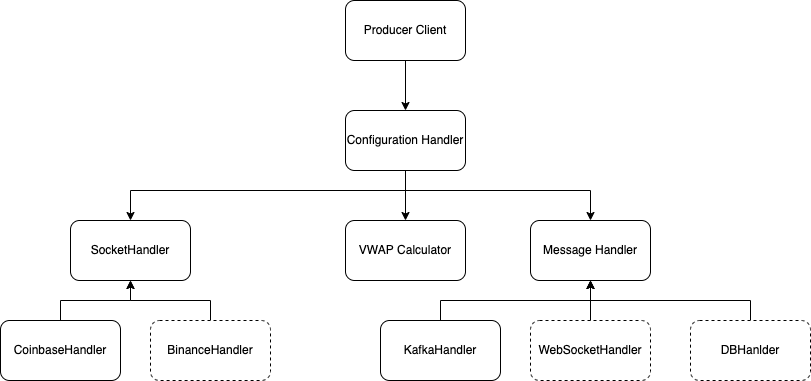

The diagram above was exported from draw.io. Its source (the exported page's mxGraphModel, read from the mxfile embedded in the PNG):
<mxGraphModel dx="1298" dy="777" grid="1" gridSize="10" guides="1" tooltips="1" connect="1" arrows="1" fold="1" page="1" pageScale="1" pageWidth="850" pageHeight="1100" math="0" shadow="0">
  <root>
    <mxCell id="0" />
    <mxCell id="1" parent="0" />
    <mxCell id="QFfIXO1rp9RuDPIpPlYN-6" style="edgeStyle=orthogonalEdgeStyle;rounded=0;orthogonalLoop=1;jettySize=auto;html=1;" edge="1" parent="1" source="QFfIXO1rp9RuDPIpPlYN-1" target="QFfIXO1rp9RuDPIpPlYN-5">
      <mxGeometry relative="1" as="geometry" />
    </mxCell>
    <mxCell id="QFfIXO1rp9RuDPIpPlYN-1" value="Producer Client" style="rounded=1;whiteSpace=wrap;html=1;strokeWidth=1;" vertex="1" parent="1">
      <mxGeometry x="365" y="40" width="120" height="60" as="geometry" />
    </mxCell>
    <mxCell id="QFfIXO1rp9RuDPIpPlYN-2" value="SocketHandler" style="rounded=1;whiteSpace=wrap;html=1;strokeWidth=1;" vertex="1" parent="1">
      <mxGeometry x="90" y="260" width="120" height="60" as="geometry" />
    </mxCell>
    <mxCell id="QFfIXO1rp9RuDPIpPlYN-3" value="VWAP Calculator" style="rounded=1;whiteSpace=wrap;html=1;strokeWidth=1;" vertex="1" parent="1">
      <mxGeometry x="365" y="260" width="120" height="60" as="geometry" />
    </mxCell>
    <mxCell id="QFfIXO1rp9RuDPIpPlYN-4" value="Message Handler" style="rounded=1;whiteSpace=wrap;html=1;strokeWidth=1;" vertex="1" parent="1">
      <mxGeometry x="550" y="260" width="120" height="60" as="geometry" />
    </mxCell>
    <mxCell id="QFfIXO1rp9RuDPIpPlYN-8" style="edgeStyle=orthogonalEdgeStyle;rounded=0;orthogonalLoop=1;jettySize=auto;html=1;entryX=0.5;entryY=0;entryDx=0;entryDy=0;" edge="1" parent="1" source="QFfIXO1rp9RuDPIpPlYN-5" target="QFfIXO1rp9RuDPIpPlYN-3">
      <mxGeometry relative="1" as="geometry" />
    </mxCell>
    <mxCell id="QFfIXO1rp9RuDPIpPlYN-9" style="edgeStyle=orthogonalEdgeStyle;rounded=0;orthogonalLoop=1;jettySize=auto;html=1;" edge="1" parent="1" source="QFfIXO1rp9RuDPIpPlYN-5" target="QFfIXO1rp9RuDPIpPlYN-4">
      <mxGeometry relative="1" as="geometry">
        <Array as="points">
          <mxPoint x="425" y="230" />
          <mxPoint x="610" y="230" />
        </Array>
      </mxGeometry>
    </mxCell>
    <mxCell id="QFfIXO1rp9RuDPIpPlYN-20" style="edgeStyle=orthogonalEdgeStyle;rounded=0;orthogonalLoop=1;jettySize=auto;html=1;entryX=0.5;entryY=0;entryDx=0;entryDy=0;" edge="1" parent="1" source="QFfIXO1rp9RuDPIpPlYN-5" target="QFfIXO1rp9RuDPIpPlYN-2">
      <mxGeometry relative="1" as="geometry">
        <Array as="points">
          <mxPoint x="425" y="230" />
          <mxPoint x="150" y="230" />
        </Array>
      </mxGeometry>
    </mxCell>
    <mxCell id="QFfIXO1rp9RuDPIpPlYN-5" value="Configuration Handler" style="rounded=1;whiteSpace=wrap;html=1;strokeWidth=1;" vertex="1" parent="1">
      <mxGeometry x="365" y="150" width="120" height="60" as="geometry" />
    </mxCell>
    <mxCell id="QFfIXO1rp9RuDPIpPlYN-17" style="edgeStyle=orthogonalEdgeStyle;rounded=0;orthogonalLoop=1;jettySize=auto;html=1;entryX=0.5;entryY=1;entryDx=0;entryDy=0;" edge="1" parent="1" source="QFfIXO1rp9RuDPIpPlYN-10" target="QFfIXO1rp9RuDPIpPlYN-2">
      <mxGeometry relative="1" as="geometry" />
    </mxCell>
    <mxCell id="QFfIXO1rp9RuDPIpPlYN-10" value="CoinbaseHandler" style="rounded=1;whiteSpace=wrap;html=1;strokeWidth=1;" vertex="1" parent="1">
      <mxGeometry x="20" y="360" width="120" height="60" as="geometry" />
    </mxCell>
    <mxCell id="QFfIXO1rp9RuDPIpPlYN-14" style="edgeStyle=orthogonalEdgeStyle;rounded=0;orthogonalLoop=1;jettySize=auto;html=1;entryX=0.5;entryY=1;entryDx=0;entryDy=0;" edge="1" parent="1" source="QFfIXO1rp9RuDPIpPlYN-11" target="QFfIXO1rp9RuDPIpPlYN-4">
      <mxGeometry relative="1" as="geometry">
        <Array as="points">
          <mxPoint x="460" y="340" />
          <mxPoint x="610" y="340" />
        </Array>
      </mxGeometry>
    </mxCell>
    <mxCell id="QFfIXO1rp9RuDPIpPlYN-11" value="KafkaHandler" style="rounded=1;whiteSpace=wrap;html=1;strokeWidth=1;" vertex="1" parent="1">
      <mxGeometry x="400" y="360" width="120" height="60" as="geometry" />
    </mxCell>
    <mxCell id="QFfIXO1rp9RuDPIpPlYN-15" style="edgeStyle=orthogonalEdgeStyle;rounded=0;orthogonalLoop=1;jettySize=auto;html=1;" edge="1" parent="1" source="QFfIXO1rp9RuDPIpPlYN-12">
      <mxGeometry relative="1" as="geometry">
        <mxPoint x="610" y="320" as="targetPoint" />
      </mxGeometry>
    </mxCell>
    <mxCell id="QFfIXO1rp9RuDPIpPlYN-12" value="WebSocketHandler" style="rounded=1;whiteSpace=wrap;html=1;strokeWidth=1;dashed=1;" vertex="1" parent="1">
      <mxGeometry x="550" y="360" width="120" height="60" as="geometry" />
    </mxCell>
    <mxCell id="QFfIXO1rp9RuDPIpPlYN-16" style="edgeStyle=orthogonalEdgeStyle;rounded=0;orthogonalLoop=1;jettySize=auto;html=1;entryX=0.5;entryY=1;entryDx=0;entryDy=0;" edge="1" parent="1" source="QFfIXO1rp9RuDPIpPlYN-13" target="QFfIXO1rp9RuDPIpPlYN-4">
      <mxGeometry relative="1" as="geometry">
        <Array as="points">
          <mxPoint x="770" y="340" />
          <mxPoint x="610" y="340" />
        </Array>
      </mxGeometry>
    </mxCell>
    <mxCell id="QFfIXO1rp9RuDPIpPlYN-13" value="DBHanlder" style="rounded=1;whiteSpace=wrap;html=1;strokeWidth=1;dashed=1;" vertex="1" parent="1">
      <mxGeometry x="710" y="360" width="120" height="60" as="geometry" />
    </mxCell>
    <mxCell id="QFfIXO1rp9RuDPIpPlYN-19" style="edgeStyle=orthogonalEdgeStyle;rounded=0;orthogonalLoop=1;jettySize=auto;html=1;entryX=0.5;entryY=1;entryDx=0;entryDy=0;" edge="1" parent="1" source="QFfIXO1rp9RuDPIpPlYN-18" target="QFfIXO1rp9RuDPIpPlYN-2">
      <mxGeometry relative="1" as="geometry" />
    </mxCell>
    <mxCell id="QFfIXO1rp9RuDPIpPlYN-18" value="BinanceHandler" style="rounded=1;whiteSpace=wrap;html=1;strokeWidth=1;dashed=1;" vertex="1" parent="1">
      <mxGeometry x="170" y="360" width="120" height="60" as="geometry" />
    </mxCell>
  </root>
</mxGraphModel>